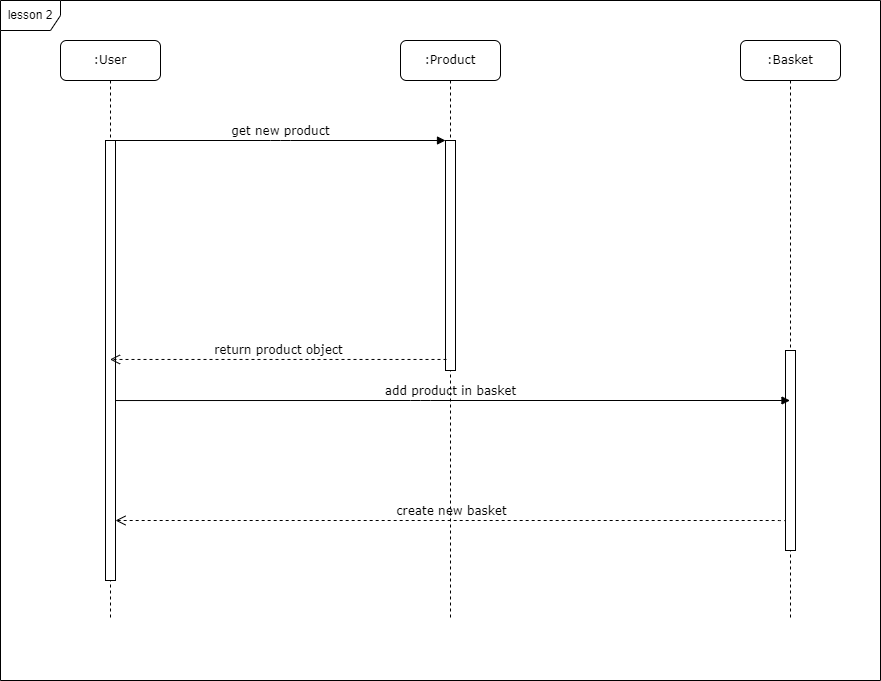

The diagram above was exported from draw.io. Its source (the exported page's mxGraphModel, read from the mxfile embedded in the PNG):
<mxGraphModel dx="1422" dy="786" grid="1" gridSize="10" guides="1" tooltips="1" connect="1" arrows="1" fold="1" page="1" pageScale="1" pageWidth="1100" pageHeight="850" background="none" math="0" shadow="0">
  <root>
    <mxCell id="0" />
    <mxCell id="1" parent="0" />
    <mxCell id="7baba1c4bc27f4b0-2" value=":Product" style="shape=umlLifeline;perimeter=lifelinePerimeter;whiteSpace=wrap;html=1;container=1;collapsible=0;recursiveResize=0;outlineConnect=0;rounded=1;shadow=0;comic=0;labelBackgroundColor=none;strokeWidth=1;fontFamily=Verdana;fontSize=12;align=center;" parent="1" vertex="1">
      <mxGeometry x="440" y="80" width="100" height="580" as="geometry" />
    </mxCell>
    <mxCell id="7baba1c4bc27f4b0-10" value="" style="html=1;points=[];perimeter=orthogonalPerimeter;rounded=0;shadow=0;comic=0;labelBackgroundColor=none;strokeWidth=1;fontFamily=Verdana;fontSize=12;align=center;" parent="7baba1c4bc27f4b0-2" vertex="1">
      <mxGeometry x="45" y="100" width="10" height="230" as="geometry" />
    </mxCell>
    <mxCell id="7baba1c4bc27f4b0-3" value=":Basket" style="shape=umlLifeline;perimeter=lifelinePerimeter;whiteSpace=wrap;html=1;container=1;collapsible=0;recursiveResize=0;outlineConnect=0;rounded=1;shadow=0;comic=0;labelBackgroundColor=none;strokeWidth=1;fontFamily=Verdana;fontSize=12;align=center;" parent="1" vertex="1">
      <mxGeometry x="780" y="80" width="100" height="580" as="geometry" />
    </mxCell>
    <mxCell id="7baba1c4bc27f4b0-13" value="" style="html=1;points=[];perimeter=orthogonalPerimeter;rounded=0;shadow=0;comic=0;labelBackgroundColor=none;strokeWidth=1;fontFamily=Verdana;fontSize=12;align=center;" parent="7baba1c4bc27f4b0-3" vertex="1">
      <mxGeometry x="45" y="310" width="10" height="200" as="geometry" />
    </mxCell>
    <mxCell id="7baba1c4bc27f4b0-8" value=":User" style="shape=umlLifeline;perimeter=lifelinePerimeter;whiteSpace=wrap;html=1;container=1;collapsible=0;recursiveResize=0;outlineConnect=0;rounded=1;shadow=0;comic=0;labelBackgroundColor=none;strokeWidth=1;fontFamily=Verdana;fontSize=12;align=center;" parent="1" vertex="1">
      <mxGeometry x="100" y="80" width="100" height="580" as="geometry" />
    </mxCell>
    <mxCell id="7baba1c4bc27f4b0-9" value="" style="html=1;points=[];perimeter=orthogonalPerimeter;rounded=0;shadow=0;comic=0;labelBackgroundColor=none;strokeWidth=1;fontFamily=Verdana;fontSize=12;align=center;" parent="7baba1c4bc27f4b0-8" vertex="1">
      <mxGeometry x="45" y="100" width="10" height="440" as="geometry" />
    </mxCell>
    <mxCell id="7baba1c4bc27f4b0-23" value="add product in basket" style="html=1;verticalAlign=bottom;endArrow=block;labelBackgroundColor=none;fontFamily=Verdana;fontSize=12;exitX=1;exitY=0.591;exitDx=0;exitDy=0;exitPerimeter=0;" parent="1" source="7baba1c4bc27f4b0-9" target="7baba1c4bc27f4b0-3" edge="1">
      <mxGeometry x="-0.0067" relative="1" as="geometry">
        <mxPoint x="510" y="420" as="sourcePoint" />
        <mxPoint x="585" y="440" as="targetPoint" />
        <Array as="points">
          <mxPoint x="460" y="440" />
        </Array>
        <mxPoint as="offset" />
      </mxGeometry>
    </mxCell>
    <mxCell id="7baba1c4bc27f4b0-30" value="create new&amp;nbsp;basket" style="html=1;verticalAlign=bottom;endArrow=open;dashed=1;endSize=8;labelBackgroundColor=none;fontFamily=Verdana;fontSize=12;edgeStyle=elbowEdgeStyle;elbow=vertical;exitX=0;exitY=0.86;exitDx=0;exitDy=0;exitPerimeter=0;" parent="1" source="7baba1c4bc27f4b0-13" target="7baba1c4bc27f4b0-9" edge="1">
      <mxGeometry relative="1" as="geometry">
        <mxPoint x="800" y="626" as="targetPoint" />
        <Array as="points">
          <mxPoint x="600" y="560" />
          <mxPoint x="700" y="600" />
          <mxPoint x="570" y="600" />
        </Array>
        <mxPoint x="820" y="600" as="sourcePoint" />
      </mxGeometry>
    </mxCell>
    <mxCell id="7baba1c4bc27f4b0-11" value="get new product" style="html=1;verticalAlign=bottom;endArrow=block;entryX=0;entryY=0;labelBackgroundColor=none;fontFamily=Verdana;fontSize=12;edgeStyle=elbowEdgeStyle;elbow=vertical;" parent="1" source="7baba1c4bc27f4b0-9" target="7baba1c4bc27f4b0-10" edge="1">
      <mxGeometry relative="1" as="geometry">
        <mxPoint x="220" y="190" as="sourcePoint" />
      </mxGeometry>
    </mxCell>
    <mxCell id="RalnV2mVwjZPNeF7YoiC-1" value="return product object" style="html=1;verticalAlign=bottom;endArrow=open;dashed=1;endSize=8;rounded=0;exitX=0.1;exitY=0.952;exitDx=0;exitDy=0;exitPerimeter=0;fontFamily=Verdana;fontSize=12;" parent="1" source="7baba1c4bc27f4b0-10" target="7baba1c4bc27f4b0-8" edge="1">
      <mxGeometry relative="1" as="geometry">
        <mxPoint x="480" y="400" as="sourcePoint" />
        <mxPoint x="510" y="400" as="targetPoint" />
      </mxGeometry>
    </mxCell>
    <mxCell id="DxBU3E-XRbmfzGx0sRsl-1" value="lesson 2" style="shape=umlFrame;whiteSpace=wrap;html=1;" vertex="1" parent="1">
      <mxGeometry x="40" y="40" width="880" height="680" as="geometry" />
    </mxCell>
  </root>
</mxGraphModel>